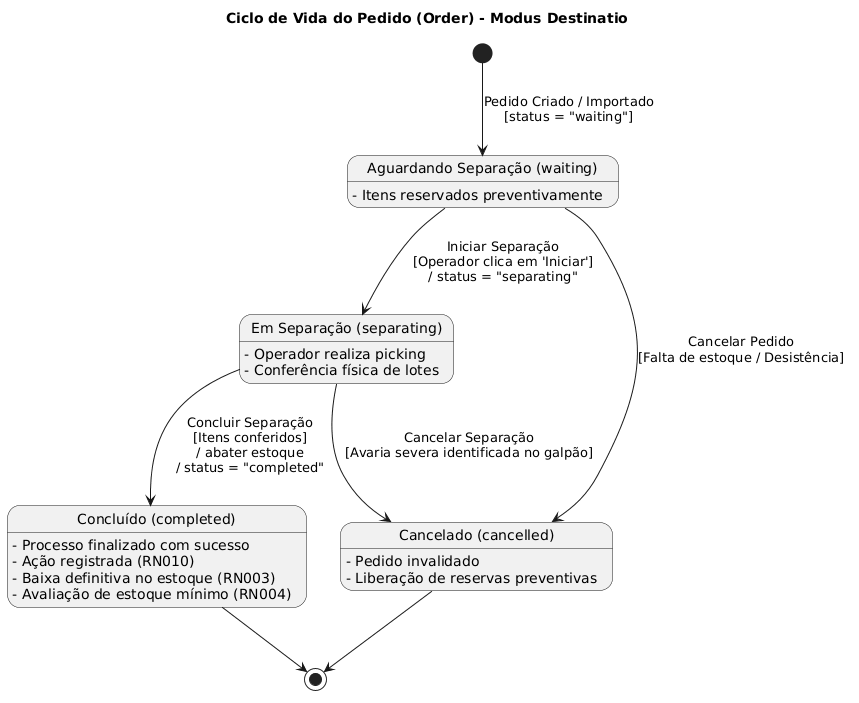

The diagram above was rendered by PlantUML. Its source (embedded in the PNG):
@startuml
title Ciclo de Vida do Pedido (Order) - Modus Destinatio

[*] --> Waiting : Pedido Criado / Importado\n[status = "waiting"]

state "Aguardando Separação (waiting)" as Waiting {
  Waiting : - Itens reservados preventivamente
}

state "Em Separação (separating)" as Separating {
  Separating : - Operador realiza picking
  Separating : - Conferência física de lotes
}

state "Concluído (completed)" as Completed {
  Completed : - Processo finalizado com sucesso
  Completed : - Ação registrada (RN010)
  Completed : - Baixa definitiva no estoque (RN003)
  Completed : - Avaliação de estoque mínimo (RN004)
}

state "Cancelado (cancelled)" as Cancelled {
  Cancelled : - Pedido invalidado
  Cancelled : - Liberação de reservas preventivas
}

Waiting --> Separating : Iniciar Separação\n[Operador clica em 'Iniciar']\n/ status = "separating"
Waiting --> Cancelled : Cancelar Pedido\n[Falta de estoque / Desistência]

Separating --> Completed : Concluir Separação\n[Itens conferidos]\n/ abater estoque\n/ status = "completed"
Separating --> Cancelled : Cancelar Separação\n[Avaria severa identificada no galpão]

Completed --> [*]
Cancelled --> [*]
@enduml